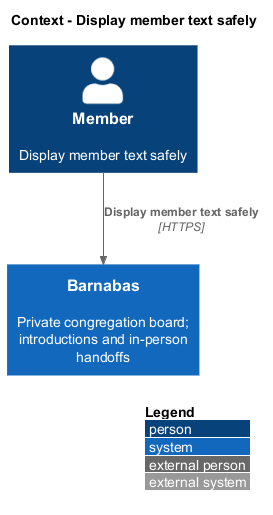

The diagram above was rendered by PlantUML. Its source (embedded in the PNG):
@startuml
!include <C4/C4_Context>
LAYOUT_WITH_LEGEND()
title Context - Display member text safely
Person(actor, "Member", "Display member text safely")
System(barnabas, "Barnabas", "Private congregation board; introductions and in-person handoffs")
Rel(actor, barnabas, "Display member text safely", "HTTPS")
@enduml